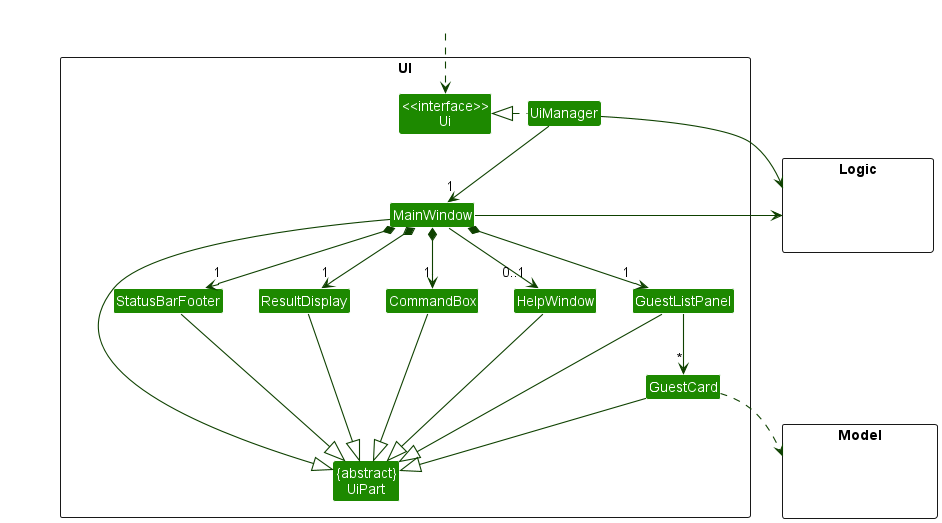

The diagram above was rendered by PlantUML. Its source (embedded in the PNG):
@startuml
!include style.puml
skinparam arrowThickness 1.1
skinparam arrowColor UI_COLOR_T4
skinparam classBackgroundColor UI_COLOR

package UI <<Rectangle>>{
Class "<<interface>>\nUi" as Ui
Class "{abstract}\nUiPart" as UiPart
Class UiManager
Class MainWindow
Class HelpWindow
Class ResultDisplay
Class GuestListPanel
Class GuestCard
Class StatusBarFooter
Class CommandBox
}

package Model <<Rectangle>> {
Class HiddenModel #FFFFFF
}

package Logic <<Rectangle>> {
Class HiddenLogic #FFFFFF
}

Class HiddenOutside #FFFFFF
HiddenOutside ..> Ui

UiManager .left.|> Ui
UiManager -down-> "1" MainWindow
MainWindow *-down->  "1" CommandBox
MainWindow *-down-> "1" ResultDisplay
MainWindow *-down-> "1" GuestListPanel
MainWindow *-down-> "1" StatusBarFooter
MainWindow --> "0..1" HelpWindow

GuestListPanel -down-> "*" GuestCard

MainWindow -left-|> UiPart

ResultDisplay --|> UiPart
CommandBox --|> UiPart
GuestListPanel --|> UiPart
GuestCard --|> UiPart
StatusBarFooter --|> UiPart
HelpWindow --|> UiPart

GuestCard ..> Model
UiManager -right-> Logic
MainWindow -left-> Logic

GuestListPanel -[hidden]left- HelpWindow
HelpWindow -[hidden]left- CommandBox
CommandBox -[hidden]left- ResultDisplay
ResultDisplay -[hidden]left- StatusBarFooter

MainWindow -[hidden]-|> UiPart
@enduml